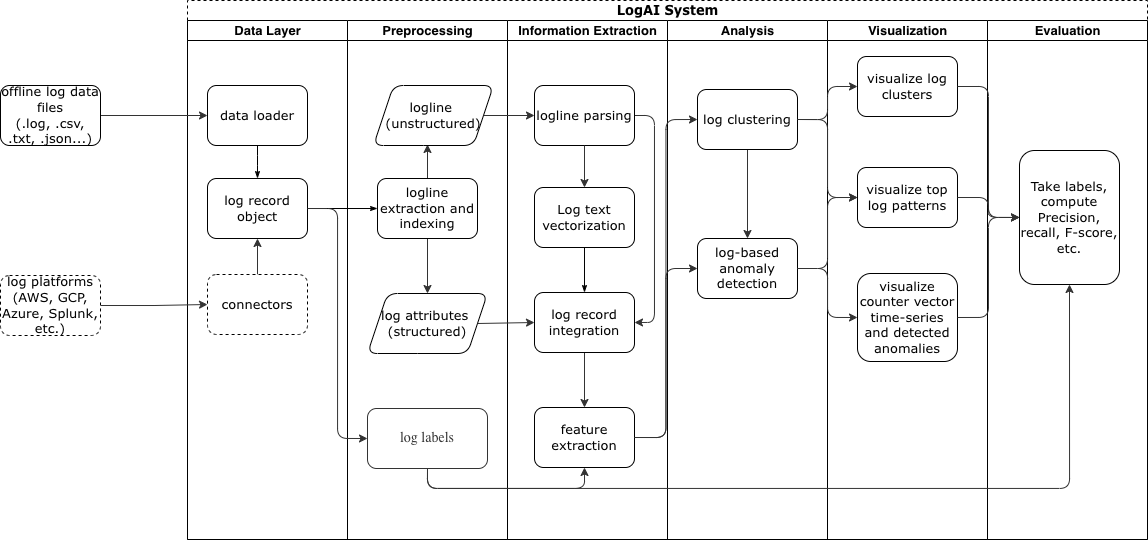

The diagram above was exported from draw.io. Its source (the exported page's mxGraphModel, read from the mxfile embedded in the PNG):
<mxGraphModel grid="0" gridSize="10" guides="1" tooltips="1" connect="1" arrows="1" fold="1" page="0" pageScale="1" pageWidth="1100" pageHeight="850" background="none" math="0" shadow="0">
  <root>
    <mxCell id="0" />
    <mxCell id="1" parent="0" />
    <mxCell id="77e6c97f196da883-1" value="LogAI System" style="swimlane;html=1;childLayout=stackLayout;startSize=20;rounded=0;shadow=0;labelBackgroundColor=none;strokeWidth=1;fontFamily=Verdana;fontSize=13;align=center;dashed=1;" parent="1" vertex="1">
      <mxGeometry x="70" y="40" width="960" height="539" as="geometry" />
    </mxCell>
    <mxCell id="77e6c97f196da883-28" style="edgeStyle=orthogonalEdgeStyle;rounded=1;html=1;labelBackgroundColor=none;startArrow=none;startFill=0;startSize=5;endArrow=classicThin;endFill=1;endSize=5;jettySize=auto;orthogonalLoop=1;strokeWidth=1;fontFamily=Verdana;fontSize=13;entryX=0;entryY=0.5;entryDx=0;entryDy=0;" parent="77e6c97f196da883-1" source="77e6c97f196da883-9" target="77e6c97f196da883-11" edge="1">
      <mxGeometry relative="1" as="geometry" />
    </mxCell>
    <mxCell id="77e6c97f196da883-2" value="Data Layer" style="swimlane;html=1;startSize=20;fontSize=13;" parent="77e6c97f196da883-1" vertex="1">
      <mxGeometry y="20" width="160" height="519" as="geometry" />
    </mxCell>
    <mxCell id="77e6c97f196da883-8" value="data loader" style="rounded=1;whiteSpace=wrap;html=1;shadow=0;labelBackgroundColor=none;strokeWidth=1;fontFamily=Verdana;fontSize=13;align=center;" parent="77e6c97f196da883-2" vertex="1">
      <mxGeometry x="20" y="65" width="100" height="60" as="geometry" />
    </mxCell>
    <mxCell id="77e6c97f196da883-9" value="log record object" style="rounded=1;whiteSpace=wrap;html=1;shadow=0;labelBackgroundColor=none;strokeWidth=1;fontFamily=Verdana;fontSize=13;align=center;" parent="77e6c97f196da883-2" vertex="1">
      <mxGeometry x="20" y="158" width="100" height="60" as="geometry" />
    </mxCell>
    <mxCell id="8ae1bf74c4f8f51f-1" style="edgeStyle=orthogonalEdgeStyle;orthogonalLoop=1;jettySize=auto;html=1;exitX=0.5;exitY=0;exitDx=0;exitDy=0;entryX=0.5;entryY=1;entryDx=0;entryDy=0;fontFamily=Salesforce Sans Web;fontSize=13;fontColor=#333333;strokeColor=#333333;" parent="77e6c97f196da883-2" source="77e6c97f196da883-10" target="77e6c97f196da883-9" edge="1">
      <mxGeometry relative="1" as="geometry" />
    </mxCell>
    <mxCell id="77e6c97f196da883-10" value="connectors" style="rounded=1;whiteSpace=wrap;html=1;shadow=0;labelBackgroundColor=none;strokeWidth=1;fontFamily=Verdana;fontSize=13;align=center;dashed=1;" parent="77e6c97f196da883-2" vertex="1">
      <mxGeometry x="20" y="254" width="100" height="60" as="geometry" />
    </mxCell>
    <mxCell id="77e6c97f196da883-26" style="edgeStyle=orthogonalEdgeStyle;rounded=1;html=1;labelBackgroundColor=none;startArrow=none;startFill=0;startSize=5;endArrow=classicThin;endFill=1;endSize=5;jettySize=auto;orthogonalLoop=1;strokeWidth=1;fontFamily=Verdana;fontSize=13;entryX=0.5;entryY=0;entryDx=0;entryDy=0;" parent="77e6c97f196da883-2" source="77e6c97f196da883-8" target="77e6c97f196da883-9" edge="1">
      <mxGeometry relative="1" as="geometry" />
    </mxCell>
    <mxCell id="77e6c97f196da883-3" value="Preprocessing" style="swimlane;html=1;startSize=20;fontSize=13;" parent="77e6c97f196da883-1" vertex="1">
      <mxGeometry x="160" y="20" width="160" height="519" as="geometry" />
    </mxCell>
    <mxCell id="8ae1bf74c4f8f51f-25" value="" style="edgeStyle=orthogonalEdgeStyle;orthogonalLoop=1;jettySize=auto;html=1;fontFamily=Salesforce Sans Web;fontSize=13;fontColor=#333333;strokeColor=#333333;" parent="77e6c97f196da883-3" source="77e6c97f196da883-11" target="8ae1bf74c4f8f51f-24" edge="1">
      <mxGeometry relative="1" as="geometry" />
    </mxCell>
    <mxCell id="8ae1bf74c4f8f51f-35" style="edgeStyle=orthogonalEdgeStyle;orthogonalLoop=1;jettySize=auto;html=1;exitX=0.5;exitY=0;exitDx=0;exitDy=0;entryX=0.45;entryY=0.983;entryDx=0;entryDy=0;entryPerimeter=0;fontFamily=Salesforce Sans Web;fontSize=13;fontColor=#333333;strokeColor=#333333;" parent="77e6c97f196da883-3" source="77e6c97f196da883-11" target="8ae1bf74c4f8f51f-34" edge="1">
      <mxGeometry relative="1" as="geometry" />
    </mxCell>
    <mxCell id="77e6c97f196da883-11" value="logline extraction and indexing" style="rounded=1;whiteSpace=wrap;html=1;shadow=0;labelBackgroundColor=none;strokeWidth=1;fontFamily=Verdana;fontSize=13;align=center;" parent="77e6c97f196da883-3" vertex="1">
      <mxGeometry x="30" y="158" width="100" height="60" as="geometry" />
    </mxCell>
    <mxCell id="8ae1bf74c4f8f51f-24" value="log attributes &lt;br style=&quot;font-size: 13px;&quot;&gt;(structured)" style="shape=parallelogram;perimeter=parallelogramPerimeter;whiteSpace=wrap;html=1;fixedSize=1;rounded=1;shadow=0;fontFamily=Verdana;fontSize=13;strokeWidth=1;" parent="77e6c97f196da883-3" vertex="1">
      <mxGeometry x="20" y="273" width="120" height="60" as="geometry" />
    </mxCell>
    <mxCell id="8ae1bf74c4f8f51f-34" value="logline &lt;br style=&quot;font-size: 13px;&quot;&gt;(unstructured)" style="shape=parallelogram;perimeter=parallelogramPerimeter;whiteSpace=wrap;html=1;fixedSize=1;rounded=1;shadow=0;fontFamily=Verdana;fontSize=13;strokeWidth=1;" parent="77e6c97f196da883-3" vertex="1">
      <mxGeometry x="26" y="65" width="120" height="60" as="geometry" />
    </mxCell>
    <mxCell id="7a5e3fea5a0aec60-3" value="log labels" style="rounded=1;whiteSpace=wrap;html=1;fontFamily=Salesforce Sans Web;fontSize=14;fontColor=#333333;strokeColor=#333333;" parent="77e6c97f196da883-3" vertex="1">
      <mxGeometry x="20" y="388" width="120" height="60" as="geometry" />
    </mxCell>
    <mxCell id="77e6c97f196da883-4" value="Information Extraction" style="swimlane;html=1;startSize=20;fontSize=13;" parent="77e6c97f196da883-1" vertex="1">
      <mxGeometry x="320" y="20" width="160" height="519" as="geometry" />
    </mxCell>
    <mxCell id="77e6c97f196da883-12" value="Log text vectorization" style="rounded=1;whiteSpace=wrap;html=1;shadow=0;labelBackgroundColor=none;strokeWidth=1;fontFamily=Verdana;fontSize=13;align=center;" parent="77e6c97f196da883-4" vertex="1">
      <mxGeometry x="27" y="167" width="100" height="60" as="geometry" />
    </mxCell>
    <mxCell id="77e6c97f196da883-29" style="edgeStyle=orthogonalEdgeStyle;rounded=1;html=1;labelBackgroundColor=none;startArrow=none;startFill=0;startSize=5;endArrow=classicThin;endFill=1;endSize=5;jettySize=auto;orthogonalLoop=1;strokeWidth=1;fontFamily=Verdana;fontSize=13;entryX=0.5;entryY=0;entryDx=0;entryDy=0;" parent="77e6c97f196da883-4" source="77e6c97f196da883-12" target="8ae1bf74c4f8f51f-9" edge="1">
      <mxGeometry relative="1" as="geometry">
        <mxPoint x="80.05000000000007" y="240.03750000000008" as="targetPoint" />
      </mxGeometry>
    </mxCell>
    <mxCell id="8ae1bf74c4f8f51f-12" style="edgeStyle=orthogonalEdgeStyle;orthogonalLoop=1;jettySize=auto;html=1;exitX=0.5;exitY=1;exitDx=0;exitDy=0;entryX=0.5;entryY=0;entryDx=0;entryDy=0;fontFamily=Salesforce Sans Web;fontSize=13;fontColor=#333333;strokeColor=#333333;" parent="77e6c97f196da883-4" source="8ae1bf74c4f8f51f-9" target="8ae1bf74c4f8f51f-10" edge="1">
      <mxGeometry relative="1" as="geometry" />
    </mxCell>
    <mxCell id="8ae1bf74c4f8f51f-9" value="log record integration" style="rounded=1;whiteSpace=wrap;html=1;shadow=0;labelBackgroundColor=none;strokeWidth=1;fontFamily=Verdana;fontSize=13;align=center;" parent="77e6c97f196da883-4" vertex="1">
      <mxGeometry x="27" y="272" width="100" height="60" as="geometry" />
    </mxCell>
    <mxCell id="8ae1bf74c4f8f51f-10" value="feature extraction" style="rounded=1;whiteSpace=wrap;html=1;shadow=0;labelBackgroundColor=none;strokeWidth=1;fontFamily=Verdana;fontSize=13;align=center;" parent="77e6c97f196da883-4" vertex="1">
      <mxGeometry x="27" y="387" width="100" height="60" as="geometry" />
    </mxCell>
    <mxCell id="8ae1bf74c4f8f51f-30" style="edgeStyle=orthogonalEdgeStyle;orthogonalLoop=1;jettySize=auto;html=1;exitX=1;exitY=0.5;exitDx=0;exitDy=0;fontFamily=Salesforce Sans Web;fontSize=13;fontColor=#333333;strokeColor=#333333;entryX=1;entryY=0.5;entryDx=0;entryDy=0;" parent="77e6c97f196da883-4" source="8ae1bf74c4f8f51f-2" target="8ae1bf74c4f8f51f-9" edge="1">
      <mxGeometry relative="1" as="geometry">
        <mxPoint x="77" y="383" as="targetPoint" />
        <Array as="points">
          <mxPoint x="147" y="95" />
          <mxPoint x="147" y="302" />
        </Array>
      </mxGeometry>
    </mxCell>
    <mxCell id="8ae1bf74c4f8f51f-2" value="logline parsing" style="rounded=1;whiteSpace=wrap;html=1;shadow=0;labelBackgroundColor=none;strokeWidth=1;fontFamily=Verdana;fontSize=13;align=center;" parent="77e6c97f196da883-4" vertex="1">
      <mxGeometry x="27" y="65" width="100" height="60" as="geometry" />
    </mxCell>
    <mxCell id="8ae1bf74c4f8f51f-8" style="edgeStyle=orthogonalEdgeStyle;orthogonalLoop=1;jettySize=auto;html=1;exitX=0.5;exitY=1;exitDx=0;exitDy=0;entryX=0.5;entryY=0;entryDx=0;entryDy=0;fontFamily=Salesforce Sans Web;fontSize=13;fontColor=#333333;strokeColor=#333333;" parent="77e6c97f196da883-4" source="8ae1bf74c4f8f51f-2" target="77e6c97f196da883-12" edge="1">
      <mxGeometry relative="1" as="geometry" />
    </mxCell>
    <mxCell id="77e6c97f196da883-5" value="Analysis" style="swimlane;html=1;startSize=20;fontSize=13;" parent="77e6c97f196da883-1" vertex="1">
      <mxGeometry x="480" y="20" width="160" height="519" as="geometry" />
    </mxCell>
    <mxCell id="c37abdee278d6584-1" style="edgeStyle=orthogonalEdgeStyle;orthogonalLoop=1;jettySize=auto;html=1;exitX=0.5;exitY=1;exitDx=0;exitDy=0;fontFamily=Salesforce Sans Web;fontSize=13;fontColor=#333333;strokeColor=#333333;" parent="77e6c97f196da883-5" source="8ae1bf74c4f8f51f-13" target="8ae1bf74c4f8f51f-14" edge="1">
      <mxGeometry relative="1" as="geometry" />
    </mxCell>
    <mxCell id="8ae1bf74c4f8f51f-13" value="log clustering" style="rounded=1;whiteSpace=wrap;html=1;shadow=0;labelBackgroundColor=none;strokeWidth=1;fontFamily=Verdana;fontSize=13;align=center;" parent="77e6c97f196da883-5" vertex="1">
      <mxGeometry x="30" y="69" width="100" height="60" as="geometry" />
    </mxCell>
    <mxCell id="8ae1bf74c4f8f51f-14" value="log-based anomaly detection" style="rounded=1;whiteSpace=wrap;html=1;shadow=0;labelBackgroundColor=none;strokeWidth=1;fontFamily=Verdana;fontSize=13;align=center;" parent="77e6c97f196da883-5" vertex="1">
      <mxGeometry x="30" y="218" width="100" height="60" as="geometry" />
    </mxCell>
    <mxCell id="77e6c97f196da883-6" value="Visualization" style="swimlane;html=1;startSize=20;fontSize=13;" parent="77e6c97f196da883-1" vertex="1">
      <mxGeometry x="640" y="20" width="160" height="519" as="geometry" />
    </mxCell>
    <mxCell id="8ae1bf74c4f8f51f-15" value="visualize log clusters" style="rounded=1;whiteSpace=wrap;html=1;shadow=0;labelBackgroundColor=none;strokeWidth=1;fontFamily=Verdana;fontSize=13;align=center;" parent="77e6c97f196da883-6" vertex="1">
      <mxGeometry x="30" y="36" width="100" height="60" as="geometry" />
    </mxCell>
    <mxCell id="8ae1bf74c4f8f51f-16" value="visualize top log patterns" style="rounded=1;whiteSpace=wrap;html=1;shadow=0;labelBackgroundColor=none;strokeWidth=1;fontFamily=Verdana;fontSize=13;align=center;" parent="77e6c97f196da883-6" vertex="1">
      <mxGeometry x="30" y="147" width="100" height="60" as="geometry" />
    </mxCell>
    <mxCell id="8ae1bf74c4f8f51f-17" value="visualize counter vector time-series and detected anomalies" style="rounded=1;whiteSpace=wrap;html=1;shadow=0;labelBackgroundColor=none;strokeWidth=1;fontFamily=Verdana;fontSize=13;align=center;" parent="77e6c97f196da883-6" vertex="1">
      <mxGeometry x="30" y="253" width="100" height="88" as="geometry" />
    </mxCell>
    <mxCell id="77e6c97f196da883-7" value="Evaluation" style="swimlane;html=1;startSize=20;fontSize=13;" parent="77e6c97f196da883-1" vertex="1">
      <mxGeometry x="800" y="20" width="160" height="519" as="geometry" />
    </mxCell>
    <mxCell id="8ae1bf74c4f8f51f-36" value="Take labels, compute Precision, recall, F-score, etc." style="rounded=1;whiteSpace=wrap;html=1;shadow=0;labelBackgroundColor=none;strokeWidth=1;fontFamily=Verdana;fontSize=13;align=center;" parent="77e6c97f196da883-7" vertex="1">
      <mxGeometry x="32" y="130" width="100" height="134" as="geometry" />
    </mxCell>
    <mxCell id="8ae1bf74c4f8f51f-11" style="edgeStyle=orthogonalEdgeStyle;orthogonalLoop=1;jettySize=auto;html=1;exitX=1;exitY=0.5;exitDx=0;exitDy=0;fontFamily=Salesforce Sans Web;fontSize=13;fontColor=#333333;strokeColor=#333333;entryX=0;entryY=0.5;entryDx=0;entryDy=0;" parent="77e6c97f196da883-1" source="8ae1bf74c4f8f51f-24" target="8ae1bf74c4f8f51f-9" edge="1">
      <mxGeometry relative="1" as="geometry">
        <mxPoint x="270" y="370" as="targetPoint" />
        <Array as="points">
          <mxPoint x="290" y="322" />
        </Array>
      </mxGeometry>
    </mxCell>
    <mxCell id="8ae1bf74c4f8f51f-18" style="edgeStyle=orthogonalEdgeStyle;orthogonalLoop=1;jettySize=auto;html=1;exitX=1;exitY=0.5;exitDx=0;exitDy=0;entryX=0;entryY=0.5;entryDx=0;entryDy=0;fontFamily=Salesforce Sans Web;fontSize=13;fontColor=#333333;strokeColor=#333333;" parent="77e6c97f196da883-1" source="8ae1bf74c4f8f51f-10" target="8ae1bf74c4f8f51f-13" edge="1">
      <mxGeometry relative="1" as="geometry" />
    </mxCell>
    <mxCell id="8ae1bf74c4f8f51f-19" style="edgeStyle=orthogonalEdgeStyle;orthogonalLoop=1;jettySize=auto;html=1;exitX=1;exitY=0.5;exitDx=0;exitDy=0;entryX=0;entryY=0.5;entryDx=0;entryDy=0;fontFamily=Salesforce Sans Web;fontSize=13;fontColor=#333333;strokeColor=#333333;" parent="77e6c97f196da883-1" source="8ae1bf74c4f8f51f-10" target="8ae1bf74c4f8f51f-14" edge="1">
      <mxGeometry relative="1" as="geometry" />
    </mxCell>
    <mxCell id="8ae1bf74c4f8f51f-20" style="edgeStyle=orthogonalEdgeStyle;orthogonalLoop=1;jettySize=auto;html=1;exitX=1;exitY=0.5;exitDx=0;exitDy=0;entryX=0;entryY=0.5;entryDx=0;entryDy=0;fontFamily=Salesforce Sans Web;fontSize=13;fontColor=#333333;strokeColor=#333333;" parent="77e6c97f196da883-1" source="8ae1bf74c4f8f51f-13" target="8ae1bf74c4f8f51f-15" edge="1">
      <mxGeometry relative="1" as="geometry" />
    </mxCell>
    <mxCell id="8ae1bf74c4f8f51f-21" style="edgeStyle=orthogonalEdgeStyle;orthogonalLoop=1;jettySize=auto;html=1;exitX=1;exitY=0.5;exitDx=0;exitDy=0;entryX=0;entryY=0.5;entryDx=0;entryDy=0;fontFamily=Salesforce Sans Web;fontSize=13;fontColor=#333333;strokeColor=#333333;" parent="77e6c97f196da883-1" source="8ae1bf74c4f8f51f-13" target="8ae1bf74c4f8f51f-16" edge="1">
      <mxGeometry relative="1" as="geometry" />
    </mxCell>
    <mxCell id="8ae1bf74c4f8f51f-22" style="edgeStyle=orthogonalEdgeStyle;orthogonalLoop=1;jettySize=auto;html=1;exitX=1;exitY=0.5;exitDx=0;exitDy=0;fontFamily=Salesforce Sans Web;fontSize=13;fontColor=#333333;strokeColor=#333333;entryX=0;entryY=0.5;entryDx=0;entryDy=0;" parent="77e6c97f196da883-1" source="8ae1bf74c4f8f51f-14" target="8ae1bf74c4f8f51f-16" edge="1">
      <mxGeometry relative="1" as="geometry">
        <mxPoint x="623" y="205.0499267578125" as="targetPoint" />
      </mxGeometry>
    </mxCell>
    <mxCell id="8ae1bf74c4f8f51f-23" style="edgeStyle=orthogonalEdgeStyle;orthogonalLoop=1;jettySize=auto;html=1;exitX=1;exitY=0.5;exitDx=0;exitDy=0;entryX=0;entryY=0.5;entryDx=0;entryDy=0;fontFamily=Salesforce Sans Web;fontSize=13;fontColor=#333333;strokeColor=#333333;" parent="77e6c97f196da883-1" source="8ae1bf74c4f8f51f-14" target="8ae1bf74c4f8f51f-17" edge="1">
      <mxGeometry relative="1" as="geometry" />
    </mxCell>
    <mxCell id="8ae1bf74c4f8f51f-3" style="edgeStyle=orthogonalEdgeStyle;orthogonalLoop=1;jettySize=auto;html=1;entryX=0;entryY=0.5;entryDx=0;entryDy=0;fontFamily=Salesforce Sans Web;fontSize=13;fontColor=#333333;strokeColor=#333333;exitX=1;exitY=0.5;exitDx=0;exitDy=0;" parent="77e6c97f196da883-1" source="8ae1bf74c4f8f51f-34" target="8ae1bf74c4f8f51f-2" edge="1">
      <mxGeometry relative="1" as="geometry" />
    </mxCell>
    <mxCell id="7a5e3fea5a0aec60-4" style="edgeStyle=orthogonalEdgeStyle;orthogonalLoop=1;jettySize=auto;html=1;exitX=1;exitY=0.5;exitDx=0;exitDy=0;entryX=0;entryY=0.5;entryDx=0;entryDy=0;fontFamily=Salesforce Sans Web;fontSize=13;fontColor=#333333;strokeColor=#333333;" parent="77e6c97f196da883-1" source="77e6c97f196da883-9" target="7a5e3fea5a0aec60-3" edge="1">
      <mxGeometry relative="1" as="geometry" />
    </mxCell>
    <mxCell id="7a5e3fea5a0aec60-6" style="edgeStyle=orthogonalEdgeStyle;orthogonalLoop=1;jettySize=auto;html=1;exitX=0.5;exitY=1;exitDx=0;exitDy=0;entryX=0.5;entryY=1;entryDx=0;entryDy=0;fontFamily=Salesforce Sans Web;fontSize=13;fontColor=#333333;strokeColor=#333333;" parent="77e6c97f196da883-1" source="7a5e3fea5a0aec60-3" target="8ae1bf74c4f8f51f-10" edge="1">
      <mxGeometry relative="1" as="geometry" />
    </mxCell>
    <mxCell id="7a5e3fea5a0aec60-8" style="edgeStyle=orthogonalEdgeStyle;orthogonalLoop=1;jettySize=auto;html=1;exitX=0.5;exitY=1;exitDx=0;exitDy=0;entryX=0.5;entryY=1;entryDx=0;entryDy=0;fontFamily=Salesforce Sans Web;fontSize=13;fontColor=#333333;strokeColor=#333333;" parent="77e6c97f196da883-1" source="7a5e3fea5a0aec60-3" target="8ae1bf74c4f8f51f-36" edge="1">
      <mxGeometry relative="1" as="geometry" />
    </mxCell>
    <mxCell id="7a5e3fea5a0aec60-9" style="edgeStyle=orthogonalEdgeStyle;orthogonalLoop=1;jettySize=auto;html=1;exitX=1;exitY=0.5;exitDx=0;exitDy=0;entryX=0;entryY=0.5;entryDx=0;entryDy=0;fontFamily=Salesforce Sans Web;fontSize=13;fontColor=#333333;strokeColor=#333333;" parent="77e6c97f196da883-1" source="8ae1bf74c4f8f51f-15" target="8ae1bf74c4f8f51f-36" edge="1">
      <mxGeometry relative="1" as="geometry" />
    </mxCell>
    <mxCell id="7a5e3fea5a0aec60-10" style="edgeStyle=orthogonalEdgeStyle;orthogonalLoop=1;jettySize=auto;html=1;exitX=1;exitY=0.5;exitDx=0;exitDy=0;fontFamily=Salesforce Sans Web;fontSize=13;fontColor=#333333;strokeColor=#333333;" parent="77e6c97f196da883-1" source="8ae1bf74c4f8f51f-16" target="8ae1bf74c4f8f51f-36" edge="1">
      <mxGeometry relative="1" as="geometry" />
    </mxCell>
    <mxCell id="7a5e3fea5a0aec60-11" style="edgeStyle=orthogonalEdgeStyle;orthogonalLoop=1;jettySize=auto;html=1;exitX=1;exitY=0.5;exitDx=0;exitDy=0;fontFamily=Salesforce Sans Web;fontSize=13;fontColor=#333333;strokeColor=#333333;" parent="77e6c97f196da883-1" source="8ae1bf74c4f8f51f-17" target="8ae1bf74c4f8f51f-36" edge="1">
      <mxGeometry relative="1" as="geometry" />
    </mxCell>
    <mxCell id="8ae1bf74c4f8f51f-5" style="edgeStyle=orthogonalEdgeStyle;orthogonalLoop=1;jettySize=auto;html=1;exitX=1;exitY=0.5;exitDx=0;exitDy=0;entryX=0;entryY=0.5;entryDx=0;entryDy=0;fontFamily=Salesforce Sans Web;fontSize=13;fontColor=#333333;strokeColor=#333333;" parent="1" source="8ae1bf74c4f8f51f-4" target="77e6c97f196da883-8" edge="1">
      <mxGeometry relative="1" as="geometry" />
    </mxCell>
    <mxCell id="8ae1bf74c4f8f51f-4" value="offline log data files&lt;br style=&quot;font-size: 13px;&quot;&gt;(.log, .csv, .txt, .json...)" style="rounded=1;whiteSpace=wrap;html=1;shadow=0;labelBackgroundColor=none;strokeWidth=1;fontFamily=Verdana;fontSize=13;align=center;" parent="1" vertex="1">
      <mxGeometry x="-117" y="125" width="100" height="60" as="geometry" />
    </mxCell>
    <mxCell id="8ae1bf74c4f8f51f-7" style="edgeStyle=orthogonalEdgeStyle;orthogonalLoop=1;jettySize=auto;html=1;exitX=1;exitY=0.5;exitDx=0;exitDy=0;entryX=0;entryY=0.5;entryDx=0;entryDy=0;fontFamily=Salesforce Sans Web;fontSize=13;fontColor=#333333;strokeColor=#333333;" parent="1" source="8ae1bf74c4f8f51f-6" target="77e6c97f196da883-10" edge="1">
      <mxGeometry relative="1" as="geometry" />
    </mxCell>
    <mxCell id="8ae1bf74c4f8f51f-6" value="log platforms&lt;br style=&quot;font-size: 13px;&quot;&gt;(AWS, GCP, Azure, Splunk, etc.)" style="rounded=1;whiteSpace=wrap;html=1;shadow=0;labelBackgroundColor=none;strokeWidth=1;fontFamily=Verdana;fontSize=13;align=center;dashed=1;" parent="1" vertex="1">
      <mxGeometry x="-117" y="315" width="100" height="60" as="geometry" />
    </mxCell>
  </root>
</mxGraphModel>